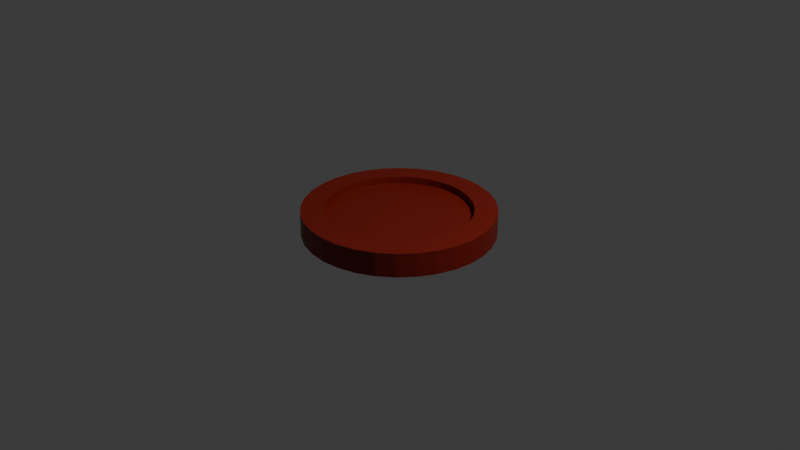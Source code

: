 # Source: untitled.blend  (saved by Blender 4.1.24; exported with 4.5.12 LTS)
import bpy
from mathutils import Matrix  # noqa: F401  (used for matrix-valued properties, if any)

bpy.ops.wm.read_factory_settings(use_empty=True)
scene = bpy.context.scene
scene.name = 'Scene'

# ---- collections
col_collection = bpy.data.collections.new('Collection'); scene.collection.children.link(col_collection)

# ---- materials (node trees are filled in below, after node groups)
mat_material_001 = bpy.data.materials.new('Material.001')
mat_material_001.use_transparent_shadow = False

# ---- material node trees
mat_material_001.use_nodes = True; mat_material_001.node_tree.nodes.clear()
_N = mat_material_001.node_tree.nodes; _L = mat_material_001.node_tree.links
n0 = _N.new('ShaderNodeBsdfPrincipled'); n0.name = 'Principled BSDF'; n0.location = (10, 300)
n0.inputs[0].default_value = (0.2181, 0.007934, 0.0, 1.0)
n1 = _N.new('ShaderNodeOutputMaterial'); n1.name = 'Material Output'; n1.location = (300, 300)
_L.new(n0.outputs[0], n1.inputs[0])
n1.is_active_output = True

# ---- world
world_world = bpy.data.worlds.new('World'); scene.world = world_world
world_world.use_nodes = True; world_world.node_tree.nodes.clear()
_N = world_world.node_tree.nodes; _L = world_world.node_tree.links
n0 = _N.new('ShaderNodeOutputWorld'); n0.name = 'World Output'; n0.location = (300, 300)
n1 = _N.new('ShaderNodeBackground'); n1.name = 'Background'; n1.location = (10, 300)
n1.inputs[0].default_value = (0.05088, 0.05088, 0.05088, 1.0)
_L.new(n1.outputs[0], n0.inputs[0])
n0.is_active_output = True
world_world.color = (0.05088, 0.05088, 0.05088)
world_world.use_sun_shadow = False
world_world.sun_shadow_jitter_overblur = 0.0

# ---- cameras
cam_camera = bpy.data.cameras.new('Camera')
cam_camera.clip_end = 100.0
cam_camera.ortho_scale = 7.314

# ---- lights
light_light = bpy.data.lights.new('Light', 'POINT')
light_light.transmission_factor = 0.0
light_light.energy = 1000.0
light_light.shadow_soft_size = 0.1
light_light.shadow_maximum_resolution = 0.006
light_light.use_absolute_resolution = True

# ---- meshes
me_cylinder = bpy.data.meshes.new('Cylinder')
me_cylinder.from_pydata([(0.0, 1.0, -1.0), (0.0, 0.7617, 1.0), (0.1951, 0.9808, -1.0), (0.1486, 0.7471, 1.0), (0.3827, 0.9239, -1.0), (0.2915, 0.7037, 1.0), (0.5556, 0.8315, -1.0), (0.4232, 0.6333, 1.0), (0.7071, 0.7071, -1.0), (0.5386, 0.5386, 1.0), (0.8315, 0.5556, -1.0), (0.6333, 0.4232, 1.0), (0.9239, 0.3827, -1.0), (0.7037, 0.2915, 1.0), (0.9808, 0.1951, -1.0), (0.7471, 0.1486, 1.0), (1.0, 0.0, -1.0), (0.7617, 0.0, 1.0), (0.9808, -0.1951, -1.0), (0.7471, -0.1486, 1.0), (0.9239, -0.3827, -1.0), (0.7037, -0.2915, 1.0), (0.8315, -0.5556, -1.0), (0.6333, -0.4232, 1.0), (0.7071, -0.7071, -1.0), (0.5386, -0.5386, 1.0), (0.5556, -0.8315, -1.0), (0.4232, -0.6333, 1.0), (0.3827, -0.9239, -1.0), (0.2915, -0.7037, 1.0), (0.1951, -0.9808, -1.0), (0.1486, -0.7471, 1.0), (0.0, -1.0, -1.0), (0.0, -0.7617, 1.0), (-0.1951, -0.9808, -1.0), (-0.1486, -0.7471, 1.0), (-0.3827, -0.9239, -1.0), (-0.2915, -0.7037, 1.0), (-0.5556, -0.8315, -1.0), (-0.4232, -0.6333, 1.0), (-0.7071, -0.7071, -1.0), (-0.5386, -0.5386, 1.0), (-0.8315, -0.5556, -1.0), (-0.6333, -0.4232, 1.0), (-0.9239, -0.3827, -1.0), (-0.7037, -0.2915, 1.0), (-0.9808, -0.1951, -1.0), (-0.7471, -0.1486, 1.0), (-1.0, 0.0, -1.0), (-0.7617, 0.0, 1.0), (-0.9808, 0.1951, -1.0), (-0.7471, 0.1486, 1.0), (-0.9239, 0.3827, -1.0), (-0.7037, 0.2915, 1.0), (-0.8315, 0.5556, -1.0), (-0.6333, 0.4232, 1.0), (-0.7071, 0.7071, -1.0), (-0.5386, 0.5386, 1.0), (-0.5556, 0.8315, -1.0), (-0.4232, 0.6333, 1.0), (-0.3827, 0.9239, -1.0), (-0.2915, 0.7037, 1.0), (-0.1951, 0.9808, -1.0), (-0.1486, 0.7471, 1.0), (0.1951, 0.9808, 1.0), (0.0, 1.0, 1.0), (0.3827, 0.9239, 1.0), (0.5556, 0.8315, 1.0), (0.7071, 0.7071, 1.0), (0.8315, 0.5556, 1.0), (0.9239, 0.3827, 1.0), (0.9808, 0.1951, 1.0), (1.0, 0.0, 1.0), (0.9808, -0.1951, 1.0), (0.9239, -0.3827, 1.0), (0.8315, -0.5556, 1.0), (0.7071, -0.7071, 1.0), (0.5556, -0.8315, 1.0), (0.3827, -0.9239, 1.0), (0.1951, -0.9808, 1.0), (0.0, -1.0, 1.0), (-0.1951, -0.9808, 1.0), (-0.3827, -0.9239, 1.0), (-0.5556, -0.8315, 1.0), (-0.7071, -0.7071, 1.0), (-0.8315, -0.5556, 1.0), (-0.9239, -0.3827, 1.0), (-0.9808, -0.1951, 1.0), (-1.0, 0.0, 1.0), (-0.9808, 0.1951, 1.0), (-0.9239, 0.3827, 1.0), (-0.8315, 0.5556, 1.0), (-0.7071, 0.7071, 1.0), (-0.5556, 0.8315, 1.0), (-0.3827, 0.9239, 1.0), (-0.1951, 0.9808, 1.0), (0.1951, 0.9808, 1.0), (0.0, 1.0, 1.0), (0.3827, 0.9239, 1.0), (0.5556, 0.8315, 1.0), (0.7071, 0.7071, 1.0), (0.8315, 0.5556, 1.0), (0.9239, 0.3827, 1.0), (0.9808, 0.1951, 1.0), (1.0, 0.0, 1.0), (0.9808, -0.1951, 1.0), (0.9239, -0.3827, 1.0), (0.8315, -0.5556, 1.0), (0.7071, -0.7071, 1.0), (0.5556, -0.8315, 1.0), (0.3827, -0.9239, 1.0), (0.1951, -0.9808, 1.0), (0.0, -1.0, 1.0), (-0.1951, -0.9808, 1.0), (-0.3827, -0.9239, 1.0), (-0.5556, -0.8315, 1.0), (-0.7071, -0.7071, 1.0), (-0.8315, -0.5556, 1.0), (-0.9239, -0.3827, 1.0), (-0.9808, -0.1951, 1.0), (-1.0, 0.0, 1.0), (-0.9808, 0.1951, 1.0), (-0.9239, 0.3827, 1.0), (-0.8315, 0.5556, 1.0), (-0.7071, 0.7071, 1.0), (-0.5556, 0.8315, 1.0), (-0.3827, 0.9239, 1.0), (-0.1951, 0.9808, 1.0), (0.1951, 0.9808, 1.0), (0.0, 1.0, 1.0), (0.3827, 0.9239, 1.0), (0.5556, 0.8315, 1.0), (0.7071, 0.7071, 1.0), (0.8315, 0.5556, 1.0), (0.9239, 0.3827, 1.0), (0.9808, 0.1951, 1.0), (1.0, 0.0, 1.0), (0.9808, -0.1951, 1.0), (0.9239, -0.3827, 1.0), (0.8315, -0.5556, 1.0), (0.7071, -0.7071, 1.0), (0.5556, -0.8315, 1.0), (0.3827, -0.9239, 1.0), (0.1951, -0.9808, 1.0), (0.0, -1.0, 1.0), (-0.1951, -0.9808, 1.0), (-0.3827, -0.9239, 1.0), (-0.5556, -0.8315, 1.0), (-0.7071, -0.7071, 1.0), (-0.8315, -0.5556, 1.0), (-0.9239, -0.3827, 1.0), (-0.9808, -0.1951, 1.0), (-1.0, 0.0, 1.0), (-0.9808, 0.1951, 1.0), (-0.9239, 0.3827, 1.0), (-0.8315, 0.5556, 1.0), (-0.7071, 0.7071, 1.0), (-0.5556, 0.8315, 1.0), (-0.3827, 0.9239, 1.0), (-0.1951, 0.9808, 1.0), (0.1486, 0.7471, 0.4089), (4.559e-10, 0.7617, 0.4089), (0.2915, 0.7037, 0.4089), (0.4232, 0.6333, 0.4089), (0.5386, 0.5386, 0.4089), (0.6333, 0.4232, 0.4089), (0.7037, 0.2915, 0.4089), (0.7471, 0.1486, 0.4089), (0.7617, 0.0, 0.4089), (0.7471, -0.1486, 0.4089), (0.7037, -0.2915, 0.4089), (0.6333, -0.4232, 0.4089), (0.5386, -0.5386, 0.4089), (0.4232, -0.6333, 0.4089), (0.2915, -0.7037, 0.4089), (0.1486, -0.7471, 0.4089), (4.559e-10, -0.7617, 0.4089), (-0.1486, -0.7471, 0.4089), (-0.2915, -0.7037, 0.4089), (-0.4232, -0.6333, 0.4089), (-0.5386, -0.5386, 0.4089), (-0.6333, -0.4232, 0.4089), (-0.7037, -0.2915, 0.4089), (-0.7471, -0.1486, 0.4089), (-0.7617, 0.0, 0.4089), (-0.7471, 0.1486, 0.4089), (-0.7037, 0.2915, 0.4089), (-0.6333, 0.4232, 0.4089), (-0.5386, 0.5386, 0.4089), (-0.4232, 0.6333, 0.4089), (-0.2915, 0.7037, 0.4089), (-0.1486, 0.7471, 0.4089)], [], [(0, 65, 64, 2), (2, 64, 66, 4), (4, 66, 67, 6), (6, 67, 68, 8), (8, 68, 69, 10), (10, 69, 70, 12), (12, 70, 71, 14), (14, 71, 72, 16), (16, 72, 73, 18), (18, 73, 74, 20), (20, 74, 75, 22), (22, 75, 76, 24), (24, 76, 77, 26), (26, 77, 78, 28), (28, 78, 79, 30), (30, 79, 80, 32), (32, 80, 81, 34), (34, 81, 82, 36), (36, 82, 83, 38), (38, 83, 84, 40), (40, 84, 85, 42), (42, 85, 86, 44), (44, 86, 87, 46), (46, 87, 88, 48), (48, 88, 89, 50), (50, 89, 90, 52), (52, 90, 91, 54), (54, 91, 92, 56), (56, 92, 93, 58), (58, 93, 94, 60), (55, 53, 186, 187), (60, 94, 95, 62), (62, 95, 65, 0), (0, 2, 4, 6, 8, 10, 12, 14, 16, 18, 20, 22, 24, 26, 28, 30, 32, 34, 36, 38, 40, 42, 44, 46, 48, 50, 52, 54, 56, 58, 60, 62), (97, 96, 64, 65), (96, 98, 66, 64), (98, 99, 67, 66), (99, 100, 68, 67), (100, 101, 69, 68), (101, 102, 70, 69), (102, 103, 71, 70), (103, 104, 72, 71), (104, 105, 73, 72), (105, 106, 74, 73), (106, 107, 75, 74), (107, 108, 76, 75), (108, 109, 77, 76), (109, 110, 78, 77), (110, 111, 79, 78), (111, 112, 80, 79), (112, 113, 81, 80), (113, 114, 82, 81), (114, 115, 83, 82), (115, 116, 84, 83), (116, 117, 85, 84), (117, 118, 86, 85), (118, 119, 87, 86), (119, 120, 88, 87), (120, 121, 89, 88), (121, 122, 90, 89), (122, 123, 91, 90), (123, 124, 92, 91), (124, 125, 93, 92), (125, 126, 94, 93), (126, 127, 95, 94), (127, 97, 65, 95), (129, 128, 96, 97), (128, 130, 98, 96), (130, 131, 99, 98), (131, 132, 100, 99), (132, 133, 101, 100), (133, 134, 102, 101), (134, 135, 103, 102), (135, 136, 104, 103), (136, 137, 105, 104), (137, 138, 106, 105), (138, 139, 107, 106), (139, 140, 108, 107), (140, 141, 109, 108), (141, 142, 110, 109), (142, 143, 111, 110), (143, 144, 112, 111), (144, 145, 113, 112), (145, 146, 114, 113), (146, 147, 115, 114), (147, 148, 116, 115), (148, 149, 117, 116), (149, 150, 118, 117), (150, 151, 119, 118), (151, 152, 120, 119), (152, 153, 121, 120), (153, 154, 122, 121), (154, 155, 123, 122), (155, 156, 124, 123), (156, 157, 125, 124), (157, 158, 126, 125), (158, 159, 127, 126), (159, 129, 97, 127), (1, 3, 128, 129), (3, 5, 130, 128), (5, 7, 131, 130), (7, 9, 132, 131), (9, 11, 133, 132), (11, 13, 134, 133), (13, 15, 135, 134), (15, 17, 136, 135), (17, 19, 137, 136), (19, 21, 138, 137), (21, 23, 139, 138), (23, 25, 140, 139), (25, 27, 141, 140), (27, 29, 142, 141), (29, 31, 143, 142), (31, 33, 144, 143), (33, 35, 145, 144), (35, 37, 146, 145), (37, 39, 147, 146), (39, 41, 148, 147), (41, 43, 149, 148), (43, 45, 150, 149), (45, 47, 151, 150), (47, 49, 152, 151), (49, 51, 153, 152), (51, 53, 154, 153), (53, 55, 155, 154), (55, 57, 156, 155), (57, 59, 157, 156), (59, 61, 158, 157), (61, 63, 159, 158), (63, 1, 129, 159), (160, 161, 191, 190, 189, 188, 187, 186, 185, 184, 183, 182, 181, 180, 179, 178, 177, 176, 175, 174, 173, 172, 171, 170, 169, 168, 167, 166, 165, 164, 163, 162), (29, 27, 173, 174), (3, 1, 161, 160), (57, 55, 187, 188), (31, 29, 174, 175), (5, 3, 160, 162), (59, 57, 188, 189), (33, 31, 175, 176), (7, 5, 162, 163), (61, 59, 189, 190), (35, 33, 176, 177), (9, 7, 163, 164), (63, 61, 190, 191), (37, 35, 177, 178), (11, 9, 164, 165), (1, 63, 191, 161), (39, 37, 178, 179), (13, 11, 165, 166), (41, 39, 179, 180), (15, 13, 166, 167), (43, 41, 180, 181), (17, 15, 167, 168), (45, 43, 181, 182), (19, 17, 168, 169), (47, 45, 182, 183), (21, 19, 169, 170), (49, 47, 183, 184), (23, 21, 170, 171), (51, 49, 184, 185), (25, 23, 171, 172), (53, 51, 185, 186), (27, 25, 172, 173)])
_uv = me_cylinder.uv_layers.new(name='UVMap')
_uv.uv.foreach_set('vector', [1.0, 0.5, 1.0, 1.0, 0.9688, 1.0, 0.9688, 0.5, 0.9688, 0.5, 0.9688, 1.0, 0.9375, 1.0, 0.9375, 0.5, 0.9375, 0.5, 0.9375, 1.0, 0.9062, 1.0, 0.9062, 0.5, 0.9062, 0.5, 0.9062, 1.0, 0.875, 1.0, 0.875, 0.5, 0.875, 0.5, 0.875, 1.0, 0.8438, 1.0, 0.8438, 0.5, 0.8438, 0.5, 0.8438, 1.0, 0.8125, 1.0, 0.8125, 0.5, 0.8125, 0.5, 0.8125, 1.0, 0.7812, 1.0, 0.7812, 0.5, 0.7812, 0.5, 0.7812, 1.0, 0.75, 1.0, 0.75, 0.5, 0.75, 0.5, 0.75, 1.0, 0.7188, 1.0, 0.7188, 0.5, 0.7188, 0.5, 0.7188, 1.0, 0.6875, 1.0, 0.6875, 0.5, 0.6875, 0.5, 0.6875, 1.0, 0.6562, 1.0, 0.6562, 0.5, 0.6562, 0.5, 0.6562, 1.0, 0.625, 1.0, 0.625, 0.5, 0.625, 0.5, 0.625, 1.0, 0.5938, 1.0, 0.5938, 0.5, 0.5938, 0.5, 0.5938, 1.0, 0.5625, 1.0, 0.5625, 0.5, 0.5625, 0.5, 0.5625, 1.0, 0.5312, 1.0, 0.5312, 0.5, 0.5312, 0.5, 0.5312, 1.0, 0.5, 1.0, 0.5, 0.5, 0.5, 0.5, 0.5, 1.0, 0.4688, 1.0, 0.4688, 0.5, 0.4688, 0.5, 0.4688, 1.0, 0.4375, 1.0, 0.4375, 0.5, 0.4375, 0.5, 0.4375, 1.0, 0.4062, 1.0, 0.4062, 0.5, 0.4062, 0.5, 0.4062, 1.0, 0.375, 1.0, 0.375, 0.5, 0.375, 0.5, 0.375, 1.0, 0.3438, 1.0, 0.3438, 0.5, 0.3438, 0.5, 0.3438, 1.0, 0.3125, 1.0, 0.3125, 0.5, 0.3125, 0.5, 0.3125, 1.0, 0.2812, 1.0, 0.2812, 0.5, 0.2812, 0.5, 0.2812, 1.0, 0.25, 1.0, 0.25, 0.5, 0.25, 0.5, 0.25, 1.0, 0.2188, 1.0, 0.2188, 0.5, 0.2188, 0.5, 0.2188, 1.0, 0.1875, 1.0, 0.1875, 0.5, 0.1875, 0.5, 0.1875, 1.0, 0.1562, 1.0, 0.1562, 0.5, 0.1562, 0.5, 0.1562, 1.0, 0.125, 1.0, 0.125, 0.5, 0.125, 0.5, 0.125, 1.0, 0.09375, 1.0, 0.09375, 0.5, 0.09375, 0.5, 0.09375, 1.0, 0.0625, 1.0, 0.0625, 0.5, 0.098, 0.3516, 0.0811, 0.32, 0.0811, 0.32, 0.098, 0.3516, 0.0625, 0.5, 0.0625, 1.0, 0.03125, 1.0, 0.03125, 0.5, 0.03125, 0.5, 0.03125, 1.0, 0.0, 1.0, 0.0, 0.5, 0.75, 0.49, 0.7968, 0.4854, 0.8418, 0.4717, 0.8833, 0.4496, 0.9197, 0.4197, 0.9496, 0.3833, 0.9717, 0.3418, 0.9854, 0.2968, 0.99, 0.25, 0.9854, 0.2032, 0.9717, 0.1582, 0.9496, 0.1167, 0.9197, 0.08029, 0.8833, 0.05045, 0.8418, 0.02827, 0.7968, 0.01461, 0.75, 0.01, 0.7032, 0.01461, 0.6582, 0.02827, 0.6167, 0.05045, 0.5803, 0.08029, 0.5504, 0.1167, 0.5283, 0.1582, 0.5146, 0.2032, 0.51, 0.25, 0.5146, 0.2968, 0.5283, 0.3418, 0.5504, 0.3833, 0.5803, 0.4197, 0.6167, 0.4496, 0.6582, 0.4717, 0.7032, 0.4854, 0.25, 0.49, 0.2968, 0.4854, 0.2968, 0.4854, 0.25, 0.49, 0.2968, 0.4854, 0.3418, 0.4717, 0.3418, 0.4717, 0.2968, 0.4854, 0.3418, 0.4717, 0.3833, 0.4496, 0.3833, 0.4496, 0.3418, 0.4717, 0.3833, 0.4496, 0.4197, 0.4197, 0.4197, 0.4197, 0.3833, 0.4496, 0.4197, 0.4197, 0.4496, 0.3833, 0.4496, 0.3833, 0.4197, 0.4197, 0.4496, 0.3833, 0.4717, 0.3418, 0.4717, 0.3418, 0.4496, 0.3833, 0.4717, 0.3418, 0.4854, 0.2968, 0.4854, 0.2968, 0.4717, 0.3418, 0.4854, 0.2968, 0.49, 0.25, 0.49, 0.25, 0.4854, 0.2968, 0.49, 0.25, 0.4854, 0.2032, 0.4854, 0.2032, 0.49, 0.25, 0.4854, 0.2032, 0.4717, 0.1582, 0.4717, 0.1582, 0.4854, 0.2032, 0.4717, 0.1582, 0.4496, 0.1167, 0.4496, 0.1167, 0.4717, 0.1582, 0.4496, 0.1167, 0.4197, 0.08029, 0.4197, 0.08029, 0.4496, 0.1167, 0.4197, 0.08029, 0.3833, 0.05045, 0.3833, 0.05045, 0.4197, 0.08029, 0.3833, 0.05045, 0.3418, 0.02827, 0.3418, 0.02827, 0.3833, 0.05045, 0.3418, 0.02827, 0.2968, 0.01461, 0.2968, 0.01461, 0.3418, 0.02827, 0.2968, 0.01461, 0.25, 0.01, 0.25, 0.01, 0.2968, 0.01461, 0.25, 0.01, 0.2032, 0.01461, 0.2032, 0.01461, 0.25, 0.01, 0.2032, 0.01461, 0.1582, 0.02827, 0.1582, 0.02827, 0.2032, 0.01461, 0.1582, 0.02827, 0.1167, 0.05045, 0.1167, 0.05045, 0.1582, 0.02827, 0.1167, 0.05045, 0.08029, 0.08029, 0.08029, 0.08029, 0.1167, 0.05045, 0.08029, 0.08029, 0.05045, 0.1167, 0.05045, 0.1167, 0.08029, 0.08029, 0.05045, 0.1167, 0.02827, 0.1582, 0.02827, 0.1582, 0.05045, 0.1167, 0.02827, 0.1582, 0.01461, 0.2032, 0.01461, 0.2032, 0.02827, 0.1582, 0.01461, 0.2032, 0.01, 0.25, 0.01, 0.25, 0.01461, 0.2032, 0.01, 0.25, 0.01461, 0.2968, 0.01461, 0.2968, 0.01, 0.25, 0.01461, 0.2968, 0.02827, 0.3418, 0.02827, 0.3418, 0.01461, 0.2968, 0.02827, 0.3418, 0.05045, 0.3833, 0.05045, 0.3833, 0.02827, 0.3418, 0.05045, 0.3833, 0.08029, 0.4197, 0.08029, 0.4197, 0.05045, 0.3833, 0.08029, 0.4197, 0.1167, 0.4496, 0.1167, 0.4496, 0.08029, 0.4197, 0.1167, 0.4496, 0.1582, 0.4717, 0.1582, 0.4717, 0.1167, 0.4496, 0.1582, 0.4717, 0.2032, 0.4854, 0.2032, 0.4854, 0.1582, 0.4717, 0.2032, 0.4854, 0.25, 0.49, 0.25, 0.49, 0.2032, 0.4854, 0.25, 0.49, 0.2968, 0.4854, 0.2968, 0.4854, 0.25, 0.49, 0.2968, 0.4854, 0.3418, 0.4717, 0.3418, 0.4717, 0.2968, 0.4854, 0.3418, 0.4717, 0.3833, 0.4496, 0.3833, 0.4496, 0.3418, 0.4717, 0.3833, 0.4496, 0.4197, 0.4197, 0.4197, 0.4197, 0.3833, 0.4496, 0.4197, 0.4197, 0.4496, 0.3833, 0.4496, 0.3833, 0.4197, 0.4197, 0.4496, 0.3833, 0.4717, 0.3418, 0.4717, 0.3418, 0.4496, 0.3833, 0.4717, 0.3418, 0.4854, 0.2968, 0.4854, 0.2968, 0.4717, 0.3418, 0.4854, 0.2968, 0.49, 0.25, 0.49, 0.25, 0.4854, 0.2968, 0.49, 0.25, 0.4854, 0.2032, 0.4854, 0.2032, 0.49, 0.25, 0.4854, 0.2032, 0.4717, 0.1582, 0.4717, 0.1582, 0.4854, 0.2032, 0.4717, 0.1582, 0.4496, 0.1167, 0.4496, 0.1167, 0.4717, 0.1582, 0.4496, 0.1167, 0.4197, 0.08029, 0.4197, 0.08029, 0.4496, 0.1167, 0.4197, 0.08029, 0.3833, 0.05045, 0.3833, 0.05045, 0.4197, 0.08029, 0.3833, 0.05045, 0.3418, 0.02827, 0.3418, 0.02827, 0.3833, 0.05045, 0.3418, 0.02827, 0.2968, 0.01461, 0.2968, 0.01461, 0.3418, 0.02827, 0.2968, 0.01461, 0.25, 0.01, 0.25, 0.01, 0.2968, 0.01461, 0.25, 0.01, 0.2032, 0.01461, 0.2032, 0.01461, 0.25, 0.01, 0.2032, 0.01461, 0.1582, 0.02827, 0.1582, 0.02827, 0.2032, 0.01461, 0.1582, 0.02827, 0.1167, 0.05045, 0.1167, 0.05045, 0.1582, 0.02827, 0.1167, 0.05045, 0.08029, 0.08029, 0.08029, 0.08029, 0.1167, 0.05045, 0.08029, 0.08029, 0.05045, 0.1167, 0.05045, 0.1167, 0.08029, 0.08029, 0.05045, 0.1167, 0.02827, 0.1582, 0.02827, 0.1582, 0.05045, 0.1167, 0.02827, 0.1582, 0.01461, 0.2032, 0.01461, 0.2032, 0.02827, 0.1582, 0.01461, 0.2032, 0.01, 0.25, 0.01, 0.25, 0.01461, 0.2032, 0.01, 0.25, 0.01461, 0.2968, 0.01461, 0.2968, 0.01, 0.25, 0.01461, 0.2968, 0.02827, 0.3418, 0.02827, 0.3418, 0.01461, 0.2968, 0.02827, 0.3418, 0.05045, 0.3833, 0.05045, 0.3833, 0.02827, 0.3418, 0.05045, 0.3833, 0.08029, 0.4197, 0.08029, 0.4197, 0.05045, 0.3833, 0.08029, 0.4197, 0.1167, 0.4496, 0.1167, 0.4496, 0.08029, 0.4197, 0.1167, 0.4496, 0.1582, 0.4717, 0.1582, 0.4717, 0.1167, 0.4496, 0.1582, 0.4717, 0.2032, 0.4854, 0.2032, 0.4854, 0.1582, 0.4717, 0.2032, 0.4854, 0.25, 0.49, 0.25, 0.49, 0.2032, 0.4854, 0.25, 0.4328, 0.2857, 0.4293, 0.2968, 0.4854, 0.25, 0.49, 0.2857, 0.4293, 0.32, 0.4189, 0.3418, 0.4717, 0.2968, 0.4854, 0.32, 0.4189, 0.3516, 0.402, 0.3833, 0.4496, 0.3418, 0.4717, 0.3516, 0.402, 0.3793, 0.3793, 0.4197, 0.4197, 0.3833, 0.4496, 0.3793, 0.3793, 0.402, 0.3516, 0.4496, 0.3833, 0.4197, 0.4197, 0.402, 0.3516, 0.4189, 0.32, 0.4717, 0.3418, 0.4496, 0.3833, 0.4189, 0.32, 0.4293, 0.2857, 0.4854, 0.2968, 0.4717, 0.3418, 0.4293, 0.2857, 0.4328, 0.25, 0.49, 0.25, 0.4854, 0.2968, 0.4328, 0.25, 0.4293, 0.2143, 0.4854, 0.2032, 0.49, 0.25, 0.4293, 0.2143, 0.4189, 0.18, 0.4717, 0.1582, 0.4854, 0.2032, 0.4189, 0.18, 0.402, 0.1484, 0.4496, 0.1167, 0.4717, 0.1582, 0.402, 0.1484, 0.3793, 0.1207, 0.4197, 0.08029, 0.4496, 0.1167, 0.3793, 0.1207, 0.3516, 0.098, 0.3833, 0.05045, 0.4197, 0.08029, 0.3516, 0.098, 0.32, 0.0811, 0.3418, 0.02827, 0.3833, 0.05045, 0.32, 0.0811, 0.2857, 0.0707, 0.2968, 0.01461, 0.3418, 0.02827, 0.2857, 0.0707, 0.25, 0.06719, 0.25, 0.01, 0.2968, 0.01461, 0.25, 0.06719, 0.2143, 0.0707, 0.2032, 0.01461, 0.25, 0.01, 0.2143, 0.0707, 0.18, 0.0811, 0.1582, 0.02827, 0.2032, 0.01461, 0.18, 0.0811, 0.1484, 0.098, 0.1167, 0.05045, 0.1582, 0.02827, 0.1484, 0.098, 0.1207, 0.1207, 0.08029, 0.08029, 0.1167, 0.05045, 0.1207, 0.1207, 0.098, 0.1484, 0.05045, 0.1167, 0.08029, 0.08029, 0.098, 0.1484, 0.0811, 0.18, 0.02827, 0.1582, 0.05045, 0.1167, 0.0811, 0.18, 0.0707, 0.2143, 0.01461, 0.2032, 0.02827, 0.1582, 0.0707, 0.2143, 0.06719, 0.25, 0.01, 0.25, 0.01461, 0.2032, 0.06719, 0.25, 0.0707, 0.2857, 0.01461, 0.2968, 0.01, 0.25, 0.0707, 0.2857, 0.0811, 0.32, 0.02827, 0.3418, 0.01461, 0.2968, 0.0811, 0.32, 0.098, 0.3516, 0.05045, 0.3833, 0.02827, 0.3418, 0.098, 0.3516, 0.1207, 0.3793, 0.08029, 0.4197, 0.05045, 0.3833, 0.1207, 0.3793, 0.1484, 0.402, 0.1167, 0.4496, 0.08029, 0.4197, 0.1484, 0.402, 0.18, 0.4189, 0.1582, 0.4717, 0.1167, 0.4496, 0.18, 0.4189, 0.2143, 0.4293, 0.2032, 0.4854, 0.1582, 0.4717, 0.2143, 0.4293, 0.25, 0.4328, 0.25, 0.49, 0.2032, 0.4854, 0.2857, 0.4293, 0.25, 0.4328, 0.2143, 0.4293, 0.18, 0.4189, 0.1484, 0.402, 0.1207, 0.3793, 0.098, 0.3516, 0.0811, 0.32, 0.0707, 0.2857, 0.06719, 0.25, 0.0707, 0.2143, 0.0811, 0.18, 0.098, 0.1484, 0.1207, 0.1207, 0.1484, 0.098, 0.18, 0.0811, 0.2143, 0.0707, 0.25, 0.06719, 0.2857, 0.0707, 0.32, 0.0811, 0.3516, 0.098, 0.3793, 0.1207, 0.402, 0.1484, 0.4189, 0.18, 0.4293, 0.2143, 0.4328, 0.25, 0.4293, 0.2857, 0.4189, 0.32, 0.402, 0.3516, 0.3793, 0.3793, 0.3516, 0.402, 0.32, 0.4189, 0.32, 0.0811, 0.3516, 0.098, 0.3516, 0.098, 0.32, 0.0811, 0.2857, 0.4293, 0.25, 0.4328, 0.25, 0.4328, 0.2857, 0.4293, 0.1207, 0.3793, 0.098, 0.3516, 0.098, 0.3516, 0.1207, 0.3793, 0.2857, 0.0707, 0.32, 0.0811, 0.32, 0.0811, 0.2857, 0.0707, 0.32, 0.4189, 0.2857, 0.4293, 0.2857, 0.4293, 0.32, 0.4189, 0.1484, 0.402, 0.1207, 0.3793, 0.1207, 0.3793, 0.1484, 0.402, 0.25, 0.06719, 0.2857, 0.0707, 0.2857, 0.0707, 0.25, 0.06719, 0.3516, 0.402, 0.32, 0.4189, 0.32, 0.4189, 0.3516, 0.402, 0.18, 0.4189, 0.1484, 0.402, 0.1484, 0.402, 0.18, 0.4189, 0.2143, 0.0707, 0.25, 0.06719, 0.25, 0.06719, 0.2143, 0.0707, 0.3793, 0.3793, 0.3516, 0.402, 0.3516, 0.402, 0.3793, 0.3793, 0.2143, 0.4293, 0.18, 0.4189, 0.18, 0.4189, 0.2143, 0.4293, 0.18, 0.0811, 0.2143, 0.0707, 0.2143, 0.0707, 0.18, 0.0811, 0.402, 0.3516, 0.3793, 0.3793, 0.3793, 0.3793, 0.402, 0.3516, 0.25, 0.4328, 0.2143, 0.4293, 0.2143, 0.4293, 0.25, 0.4328, 0.1484, 0.098, 0.18, 0.0811, 0.18, 0.0811, 0.1484, 0.098, 0.4189, 0.32, 0.402, 0.3516, 0.402, 0.3516, 0.4189, 0.32, 0.1207, 0.1207, 0.1484, 0.098, 0.1484, 0.098, 0.1207, 0.1207, 0.4293, 0.2857, 0.4189, 0.32, 0.4189, 0.32, 0.4293, 0.2857, 0.098, 0.1484, 0.1207, 0.1207, 0.1207, 0.1207, 0.098, 0.1484, 0.4328, 0.25, 0.4293, 0.2857, 0.4293, 0.2857, 0.4328, 0.25, 0.0811, 0.18, 0.098, 0.1484, 0.098, 0.1484, 0.0811, 0.18, 0.4293, 0.2143, 0.4328, 0.25, 0.4328, 0.25, 0.4293, 0.2143, 0.0707, 0.2143, 0.0811, 0.18, 0.0811, 0.18, 0.0707, 0.2143, 0.4189, 0.18, 0.4293, 0.2143, 0.4293, 0.2143, 0.4189, 0.18, 0.06719, 0.25, 0.0707, 0.2143, 0.0707, 0.2143, 0.06719, 0.25, 0.402, 0.1484, 0.4189, 0.18, 0.4189, 0.18, 0.402, 0.1484, 0.0707, 0.2857, 0.06719, 0.25, 0.06719, 0.25, 0.0707, 0.2857, 0.3793, 0.1207, 0.402, 0.1484, 0.402, 0.1484, 0.3793, 0.1207, 0.0811, 0.32, 0.0707, 0.2857, 0.0707, 0.2857, 0.0811, 0.32, 0.3516, 0.098, 0.3793, 0.1207, 0.3793, 0.1207, 0.3516, 0.098])
me_cylinder.materials.append(mat_material_001)
me_cylinder.update()

# ---- objects
ob_light = bpy.data.objects.new('Light', light_light)
ob_camera = bpy.data.objects.new('Camera', cam_camera)
ob_ficha1 = bpy.data.objects.new('ficha1', me_cylinder)

# ---- transforms, parenting, visibility, modifiers, constraints
ob_light.location = (4.076, 1.005, 5.904)
ob_light.rotation_euler = (0.6503, 0.05522, 1.866)
ob_light.lock_rotations_4d = False
ob_light.empty_display_type = 'ARROWS'
ob_light.color = (0.0, 0.0, 0.0, 0.0)
ob_light.lineart.crease_threshold = 0.0
ob_camera.location = (7.359, -6.926, 4.958)
ob_camera.rotation_euler = (1.109, 0.0, 0.8149)
ob_camera.lock_rotations_4d = False
ob_camera.empty_display_type = 'ARROWS'
ob_camera.color = (0.0, 0.0, 0.0, 0.0)
ob_camera.display_type = 'WIRE'
ob_camera.lineart.crease_threshold = 0.0
ob_ficha1.location = (0.0, 0.0, 0.0)
ob_ficha1.scale = (1.0, 1.0, 0.125)

# ---- collection membership
col_collection.objects.link(ob_light)
col_collection.objects.link(ob_camera)
col_collection.objects.link(ob_ficha1)

# ---- scene / render settings (as saved in the file)
scene.camera = ob_camera
scene.frame_start = 1; scene.frame_end = 250; scene.frame_set(1)
scene.render.engine = 'BLENDER_EEVEE_NEXT'
scene.cycles.sampling_pattern = 'TABULATED_SOBOL'
scene.eevee.ray_tracing_options.trace_max_roughness = 0.0
bpy.context.view_layer.update()

